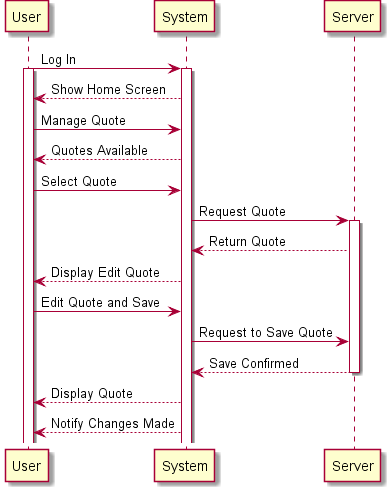

The diagram above was rendered by PlantUML. Its source (embedded in the PNG):
@startuml
User -> System : Log In
activate User
activate System
System --> User : Show Home Screen
User -> System : Manage Quote
System --> User : Quotes Available
User -> System : Select Quote
System -> Server : Request Quote
activate Server
Server --> System : Return Quote
System --> User : Display Edit Quote
User -> System : Edit Quote and Save
System -> Server : Request to Save Quote
Server --> System : Save Confirmed
deactivate Server
System --> User : Display Quote
System --> User : Notify Changes Made

@enduml